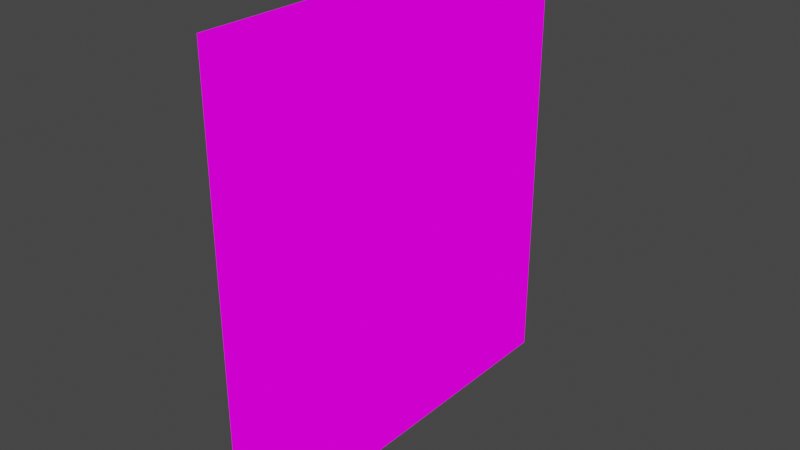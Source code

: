 # Source: sillyPoster.blend  (saved by Blender 2.82.7; exported with 4.5.12 LTS)
import bpy
from mathutils import Matrix  # noqa: F401  (used for matrix-valued properties, if any)

bpy.ops.wm.read_factory_settings(use_empty=True)
scene = bpy.context.scene
scene.name = 'Scene'

# ---- collections
col_collection = bpy.data.collections.new('Collection'); scene.collection.children.link(col_collection)

# ---- images (referenced by path relative to the original .blend; pixels are not part of the script)
import os
ASSET_DIR = os.environ.get("B2B_ASSET_DIR", "")  # directory of the original .blend (textures are referenced by path, not embedded)
HERE = os.path.dirname(os.path.abspath(__file__))  # packed textures are extracted next to this script under _unpacked/

def load_image(name, relpath, width, height, colorspace="sRGB"):
    """Load a texture the original file referenced (path relative to the .blend, or extracted next to this script)."""
    p = next((c for c in (os.path.join(HERE, relpath), os.path.join(ASSET_DIR, relpath)) if relpath and os.path.exists(c)), "")
    if p:
        img = bpy.data.images.load(p, check_existing=True)
        img.name = name
    else:  # same state as the original file: an image datablock whose file is absent (Cycles renders it pink)
        img = bpy.data.images.new(name, width, height)
        img.source = "FILE"
        img.filepath = "//" + (relpath or name)
    img.colorspace_settings.name = colorspace
    return img
img_gymwallmisc_png = load_image('gymWallMisc.png', 'gymWallMisc.png', 1024, 1024, 'sRGB')

# ---- materials (node trees are filled in below, after node groups)
mat_gymwallmisc = bpy.data.materials.new('gymWallMisc')
mat_gymwallmisc.alpha_threshold = 0.0
mat_gymwallmisc.use_transparent_shadow = False
mat_gymwallmisc.line_color = (0.0, 0.0, 0.0, 1.0)

# ---- material node trees
mat_gymwallmisc.use_nodes = True; mat_gymwallmisc.node_tree.nodes.clear()
_N = mat_gymwallmisc.node_tree.nodes; _L = mat_gymwallmisc.node_tree.links
n0 = _N.new('ShaderNodeOutputMaterial'); n0.name = 'Material Output'; n0.location = (400, 0)
n1 = _N.new('ShaderNodeLightPath'); n1.name = 'Light Path'; n1.location = (0, 250)
n2 = _N.new('ShaderNodeBsdfTransparent'); n2.name = 'Transparent BSDF'; n2.location = (-200, -100)
n3 = _N.new('ShaderNodeEmission'); n3.name = 'Emission'; n3.location = (-200, -200)
n4 = _N.new('ShaderNodeMixShader'); n4.name = 'Mix Shader'; n4.location = (200, 0)
n5 = _N.new('ShaderNodeMixShader'); n5.name = 'Mix Shader.001'; n5.location = (0, -100)
n6 = _N.new('ShaderNodeTexImage'); n6.name = 'Image Texture'; n6.location = (-500, 100)
n6.image = img_gymwallmisc_png
n6.interpolation = 'Closest'
_L.new(n6.outputs[0], n3.inputs[0])
_L.new(n6.outputs[1], n5.inputs[0])
_L.new(n2.outputs[0], n5.inputs[1])
_L.new(n2.outputs[0], n4.inputs[1])
_L.new(n3.outputs[0], n5.inputs[2])
_L.new(n5.outputs[0], n4.inputs[2])
_L.new(n1.outputs[0], n4.inputs[0])
_L.new(n4.outputs[0], n0.inputs[0])
n0.is_active_output = True

# ---- world
world_world = bpy.data.worlds.new('World'); scene.world = world_world
world_world.use_nodes = True; world_world.node_tree.nodes.clear()
_N = world_world.node_tree.nodes; _L = world_world.node_tree.links
n0 = _N.new('ShaderNodeOutputWorld'); n0.name = 'World Output'; n0.location = (300, 300)
n1 = _N.new('ShaderNodeBackground'); n1.name = 'Background'; n1.location = (10, 300)
n1.inputs[0].default_value = (0.05088, 0.05088, 0.05088, 1.0)
_L.new(n1.outputs[0], n0.inputs[0])
n0.is_active_output = True
world_world.color = (0.05088, 0.05088, 0.05088)
world_world.use_sun_shadow = False
world_world.sun_shadow_jitter_overblur = 0.0

# ---- meshes
me_cube = bpy.data.meshes.new('Cube')
me_cube.from_pydata([(-0.0252, 0.25, 0.25), (-0.0252, -0.5, 0.1836), (0.0, 0.25, 1.0), (0.0, -0.5, 0.25), (0.0, -0.5, 0.1836), (0.0, -0.25, 0.25), (-0.0252, -0.5, 0.25), (-0.0252, 0.25, 1.0), (0.0, 0.25, 0.25), (0.0, 0.0, 0.25), (0.0, -0.25, 0.5), (0.0, 0.25, 0.5), (0.0, 0.0, 0.5), (0.0, -0.25, 0.75), (0.0, -0.5, 0.5), (0.0, 0.25, 0.75), (0.0, 0.0, 0.75), (0.0, 0.0, 0.1836), (0.0, -0.5, 0.75), (0.0, -0.5, 1.0), (0.0, 0.0, 1.0), (0.0, -0.25, 1.0), (0.0, 0.25, 0.1836), (0.0, -0.25, 0.1836), (-0.0252, 0.25, 0.5), (-0.0252, -0.5, 0.5), (-0.0252, 0.25, 0.75), (-0.0252, 0.0, 0.1836), (-0.0252, -0.5, 0.75), (-0.0252, -0.5, 1.0), (-0.0252, 0.0, 1.0), (-0.0252, -0.25, 1.0), (-0.0252, 0.25, 0.1836), (-0.0252, -0.25, 0.1836), (-0.0252, 0.25, 0.25), (-0.0252, -0.5, 0.1836), (-0.0252, -0.5, 0.25), (-0.0252, 0.25, 1.0), (-0.0252, 0.25, 0.5), (-0.0252, -0.5, 0.5), (-0.0252, 0.25, 0.75), (-0.0252, 0.0, 0.1836), (-0.0252, -0.5, 0.75), (-0.0252, -0.5, 1.0), (-0.0252, 0.0, 1.0), (-0.0252, -0.25, 1.0), (-0.0252, 0.25, 0.1836), (-0.0252, -0.25, 0.1836), (-0.0252, -0.125, 0.25), (-0.0252, -0.125, 0.1836), (-0.0252, -0.125, 0.25), (-0.0252, -0.125, 1.0), (-0.0252, -0.125, 0.5), (-0.0252, -0.125, 0.5), (-0.0252, -0.125, 0.75), (-0.0252, -0.125, 0.1836), (-0.0252, -0.125, 0.75), (-0.0252, -0.125, 1.0), (-0.0252, -0.125, 1.0), (-0.0252, -0.125, 1.0), (-0.0252, -0.125, 0.1836), (-0.0252, -0.125, 0.1836)], [], [(3, 5, 10, 14), (23, 17, 9, 5), (4, 23, 5, 3), (17, 22, 8, 9), (5, 9, 12, 10), (9, 8, 11, 12), (14, 10, 13, 18), (10, 12, 16, 13), (12, 11, 15, 16), (18, 13, 21, 19), (13, 16, 20, 21), (16, 15, 2, 20), (15, 11, 24, 26), (18, 19, 29, 28), (22, 17, 27, 32), (20, 2, 7, 30), (11, 8, 0, 24), (23, 4, 1, 33), (14, 18, 28, 25), (3, 14, 25, 6), (17, 23, 33, 27), (21, 20, 30, 31), (8, 22, 32, 0), (2, 15, 26, 7), (19, 21, 31, 29), (4, 3, 6, 1), (0, 32, 46, 34), (25, 28, 42, 39), (32, 27, 41, 46), (29, 31, 45, 43), (26, 24, 38, 40), (24, 0, 34, 38), (31, 30, 44, 45), (33, 1, 35, 47), (30, 7, 37, 44), (27, 33, 47, 41), (28, 29, 43, 42), (6, 25, 39, 36), (7, 26, 40, 37), (1, 6, 36, 35), (43, 45, 59, 57), (38, 34, 48, 52), (40, 38, 52, 54), (44, 37, 51, 58), (47, 35, 49, 61), (34, 46, 60, 48), (41, 47, 61, 55), (45, 44, 58, 59), (36, 39, 53, 50), (42, 43, 57, 56), (35, 36, 50, 49), (37, 40, 54, 51), (39, 42, 56, 53), (46, 41, 55, 60)])
_uv = me_cube.uv_layers.new(name='UVMap')
_uv.uv.foreach_set('vector', [0.0002232, 0.5005, 0.07121, 0.5005, 0.07121, 0.6661, 0.0002232, 0.6661, 0.07143, 0.4555, 0.1429, 0.4555, 0.1426, 0.4995, 0.07165, 0.4995, 0.0002232, 0.4555, 0.07143, 0.4555, 0.07121, 0.4995, 0.0002232, 0.4995, 0.1429, 0.4555, 0.2141, 0.4555, 0.2141, 0.4995, 0.1431, 0.4995, 0.07165, 0.5005, 0.1426, 0.5005, 0.1426, 0.6661, 0.07165, 0.6661, 0.1431, 0.5005, 0.2141, 0.5005, 0.2141, 0.6661, 0.1431, 0.6661, 0.0002232, 0.6672, 0.07121, 0.6672, 0.07121, 0.8328, 0.0002232, 0.8328, 0.07165, 0.6672, 0.1426, 0.6672, 0.1426, 0.8328, 0.07165, 0.8328, 0.1431, 0.6672, 0.2141, 0.6672, 0.2141, 0.8328, 0.1431, 0.8328, 0.0002232, 0.8339, 0.07121, 0.8339, 0.07121, 0.9995, 0.0002232, 0.9995, 0.07165, 0.8339, 0.1426, 0.8339, 0.1426, 0.9995, 0.07165, 0.9995, 0.1431, 0.8339, 0.2141, 0.8339, 0.2141, 0.9995, 0.1431, 0.9995, 0.2141, 0.8328, 0.2141, 0.6672, 0.2141, 0.6672, 0.2141, 0.8328, 0.0002232, 0.8339, 0.0002232, 0.9995, 0.0002232, 0.9995, 0.0002232, 0.8339, 0.2141, 0.4555, 0.1429, 0.4555, 0.1429, 0.4555, 0.2141, 0.4555, 0.1431, 0.9995, 0.2141, 0.9995, 0.2141, 0.9995, 0.1431, 0.9995, 0.2141, 0.6661, 0.2141, 0.5005, 0.2141, 0.5005, 0.2141, 0.6661, 0.07143, 0.4555, 0.0002232, 0.4555, 0.0002232, 0.4555, 0.07143, 0.4555, 0.0002232, 0.6672, 0.0002232, 0.8328, 0.0002232, 0.8328, 0.0002232, 0.6672, 0.0002232, 0.5005, 0.0002232, 0.6661, 0.0002232, 0.6661, 0.0002232, 0.5005, 0.1429, 0.4555, 0.07143, 0.4555, 0.07143, 0.4555, 0.1429, 0.4555, 0.07165, 0.9995, 0.1426, 0.9995, 0.1426, 0.9995, 0.07165, 0.9995, 0.2141, 0.4995, 0.2141, 0.4555, 0.2141, 0.4555, 0.2141, 0.4995, 0.2141, 0.9995, 0.2141, 0.8339, 0.2141, 0.8339, 0.2141, 0.9995, 0.0002232, 0.9995, 0.07121, 0.9995, 0.07121, 0.9995, 0.0002232, 0.9995, 0.0002232, 0.4555, 0.0002232, 0.4995, 0.0002232, 0.4995, 0.0002232, 0.4555, 0.2141, 0.4995, 0.2141, 0.4555, 0.2141, 0.4555, 0.2141, 0.4995, 0.0002232, 0.6672, 0.0002232, 0.8328, 0.0002232, 0.8328, 0.0002232, 0.6672, 0.2141, 0.4555, 0.1429, 0.4555, 0.1429, 0.4555, 0.2141, 0.4555, 0.0002232, 0.9995, 0.07121, 0.9995, 0.07121, 0.9995, 0.0002232, 0.9995, 0.2141, 0.8328, 0.2141, 0.6672, 0.2141, 0.6672, 0.2141, 0.8328, 0.2141, 0.6661, 0.2141, 0.5005, 0.2141, 0.5005, 0.2141, 0.6661, 0.07165, 0.9995, 0.1426, 0.9995, 0.1426, 0.9995, 0.07165, 0.9995, 0.07143, 0.4555, 0.0002232, 0.4555, 0.0002232, 0.4555, 0.07143, 0.4555, 0.1431, 0.9995, 0.2141, 0.9995, 0.2141, 0.9995, 0.1431, 0.9995, 0.1429, 0.4555, 0.07143, 0.4555, 0.07143, 0.4555, 0.1429, 0.4555, 0.0002232, 0.8339, 0.0002232, 0.9995, 0.0002232, 0.9995, 0.0002232, 0.8339, 0.0002232, 0.5005, 0.0002232, 0.6661, 0.0002232, 0.6661, 0.0002232, 0.5005, 0.2141, 0.9995, 0.2141, 0.8339, 0.2141, 0.8339, 0.2141, 0.9995, 0.0002232, 0.4555, 0.0002232, 0.4995, 0.0002232, 0.4995, 0.0002232, 0.4555, 0.0002232, 0.9995, 0.07121, 0.9995, 0.07121, 0.9995, 0.0002232, 0.9995, 0.2141, 0.6661, 0.2141, 0.5005, 0.2141, 0.5005, 0.2141, 0.6661, 0.2141, 0.8328, 0.2141, 0.6672, 0.2141, 0.6672, 0.2141, 0.8328, 0.1431, 0.9995, 0.2141, 0.9995, 0.2141, 0.9995, 0.1431, 0.9995, 0.07143, 0.4555, 0.0002232, 0.4555, 0.0002232, 0.4555, 0.07143, 0.4555, 0.2141, 0.4995, 0.2141, 0.4555, 0.2141, 0.4555, 0.2141, 0.4995, 0.1429, 0.4555, 0.07143, 0.4555, 0.07143, 0.4555, 0.1429, 0.4555, 0.07165, 0.9995, 0.1426, 0.9995, 0.1426, 0.9995, 0.07165, 0.9995, 0.0002232, 0.5005, 0.0002232, 0.6661, 0.0002232, 0.6661, 0.0002232, 0.5005, 0.0002232, 0.8339, 0.0002232, 0.9995, 0.0002232, 0.9995, 0.0002232, 0.8339, 0.0002232, 0.4555, 0.0002232, 0.4995, 0.0002232, 0.4995, 0.0002232, 0.4555, 0.2141, 0.9995, 0.2141, 0.8339, 0.2141, 0.8339, 0.2141, 0.9995, 0.0002232, 0.6672, 0.0002232, 0.8328, 0.0002232, 0.8328, 0.0002232, 0.6672, 0.2141, 0.4555, 0.1429, 0.4555, 0.1429, 0.4555, 0.2141, 0.4555])
me_cube.materials.append(mat_gymwallmisc)
me_cube.use_remesh_preserve_volume = False
me_cube.use_remesh_preserve_attributes = False
me_cube.use_mirror_vertex_groups = False
me_cube.update()

# ---- objects
ob_cube = bpy.data.objects.new('Cube', me_cube)

# ---- transforms, parenting, visibility, modifiers, constraints
ob_cube.location = (0.0, 0.0, 0.0)
ob_cube.lock_rotations_4d = False
ob_cube.empty_display_type = 'ARROWS'
ob_cube.lineart.crease_threshold = 0.0

# ---- collection membership
col_collection.objects.link(ob_cube)

# ---- scene / render settings (as saved in the file)
scene.frame_start = 1; scene.frame_end = 250; scene.frame_set(1)
scene.render.engine = 'BLENDER_EEVEE_NEXT'
scene.cycles.use_denoising = False
scene.cycles.samples = 128
scene.cycles.sampling_pattern = 'TABULATED_SOBOL'
scene.cycles.use_adaptive_sampling = False
scene.cycles.use_light_tree = False
scene.view_settings.view_transform = 'Filmic'
bpy.context.view_layer.update()

# ---- added for rendering (the .blend has no active camera): camera
cam_auto = bpy.data.cameras.new('AutoCamera')
cam_auto.lens = 50.0
cam_auto.sensor_width = 36.0
cam_auto.clip_end = 1000.0
ob_auto_camera = bpy.data.objects.new('AutoCamera', cam_auto)
scene.collection.objects.link(ob_auto_camera)
ob_auto_camera.location = (1.01338, -1.35618, 1.41258)
ob_auto_camera.rotation_euler = (1.09748, -7.21219e-08, 0.694738)
scene.camera = ob_auto_camera
bpy.context.view_layer.update()
